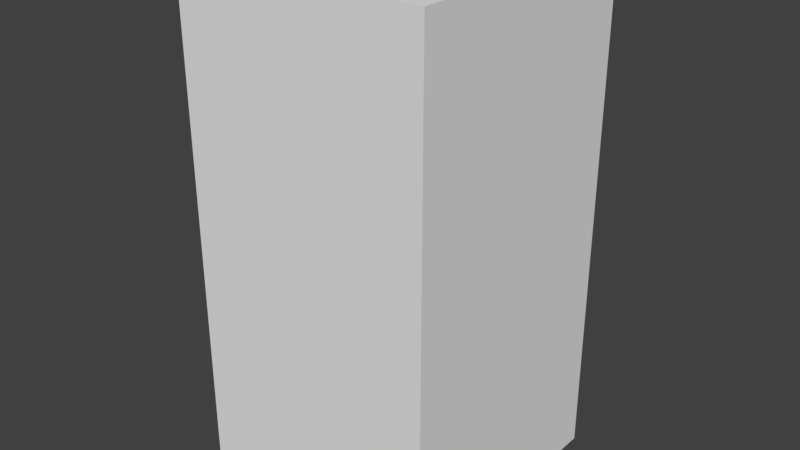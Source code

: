 # Source: Sem_foro_00.blend  (saved by Blender 2.79.0; exported with 4.5.12 LTS)
import bpy
from mathutils import Matrix  # noqa: F401  (used for matrix-valued properties, if any)

bpy.ops.wm.read_factory_settings(use_empty=True)
scene = bpy.context.scene
scene.name = 'Scene'

# ---- collections
col_collection_1 = bpy.data.collections.new('Collection 1'); scene.collection.children.link(col_collection_1)

# ---- world
world_world = bpy.data.worlds.new('World'); scene.world = world_world
world_world.color = (0.05088, 0.05088, 0.05088)
world_world.use_sun_shadow = False
world_world.sun_shadow_jitter_overblur = 0.0
world_world.cycles.sampling_method = 'MANUAL'

# ---- meshes
me_cube_001 = bpy.data.meshes.new('Cube.001')
me_cube_001.from_pydata([(-1.0, -1.0, -1.0), (-1.0, -1.0, 1.0), (-1.0, 1.0, -1.0), (-1.0, 1.0, 1.0), (1.0, -1.0, -1.0), (1.0, -1.0, 1.0), (1.0, 1.0, -1.0), (1.0, 1.0, 1.0)], [], [(0, 1, 3, 2), (2, 3, 7, 6), (6, 7, 5, 4), (4, 5, 1, 0), (2, 6, 4, 0), (7, 3, 1, 5)])
me_cube_001.use_remesh_preserve_volume = False
me_cube_001.use_remesh_preserve_attributes = False
me_cube_001.use_mirror_vertex_groups = False
me_cube_001.update()

# ---- objects
ob_cube = bpy.data.objects.new('Cube', me_cube_001)

# ---- transforms, parenting, visibility, modifiers, constraints
ob_cube.location = (0.0, 0.0, 2.85)
ob_cube.scale = (0.4, 0.4, 0.8)
ob_cube.lineart.crease_threshold = 0.0

# ---- collection membership
col_collection_1.objects.link(ob_cube)

# ---- scene / render settings (as saved in the file)
scene.frame_start = 1; scene.frame_end = 250; scene.frame_set(1)
scene.render.engine = 'BLENDER_EEVEE_NEXT'
scene.render.resolution_percentage = 50
scene.render.dither_intensity = 0.0
scene.cycles.use_denoising = False
scene.cycles.samples = 128
scene.cycles.sampling_pattern = 'TABULATED_SOBOL'
scene.cycles.use_adaptive_sampling = False
scene.cycles.use_light_tree = False
scene.cycles.blur_glossy = 0.0
scene.cycles.sample_clamp_indirect = 0.0
scene.view_settings.view_transform = 'Standard'
bpy.context.view_layer.update()

# ---- added for rendering (the .blend has no active camera and no usable light): camera, sun
cam_auto = bpy.data.cameras.new('AutoCamera')
cam_auto.lens = 50.0
cam_auto.sensor_width = 36.0
cam_auto.clip_end = 1000.0
ob_auto_camera = bpy.data.objects.new('AutoCamera', cam_auto)
scene.collection.objects.link(ob_auto_camera)
ob_auto_camera.location = (1.81306, -2.17568, 4.30045)
ob_auto_camera.rotation_euler = (1.09748, -7.21219e-08, 0.694738)
scene.camera = ob_auto_camera
light_auto_sun = bpy.data.lights.new('AutoSun', 'SUN')
light_auto_sun.energy = 3.0
light_auto_sun.angle = 0.0523599
ob_auto_sun = bpy.data.objects.new('AutoSun', light_auto_sun)
scene.collection.objects.link(ob_auto_sun)
ob_auto_sun.rotation_euler = (0.872665, 0.174533, 0.523599)
bpy.context.view_layer.update()
